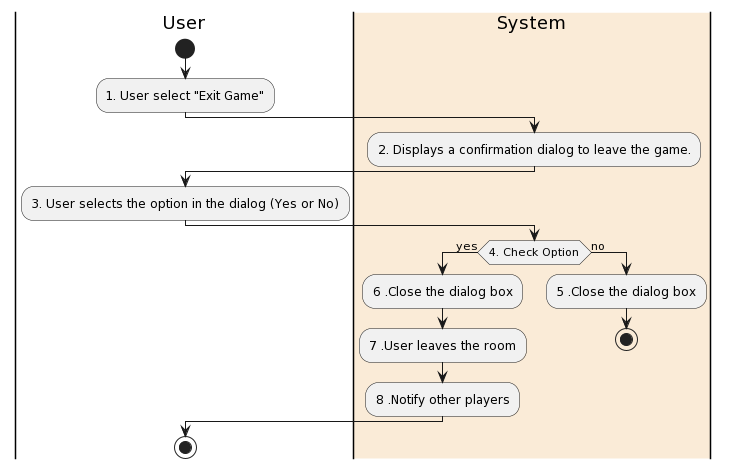

The diagram above was rendered by PlantUML. Its source (embedded in the PNG):
@startuml
|User|
start
:1. User select "Exit Game";
|#AntiqueWhite|System|
:2. Displays a confirmation dialog to leave the game.;
|User|
:3. User selects the option in the dialog (Yes or No);
|#AntiqueWhite|System|
if (4. Check Option) then (yes)
  :6 .Close the dialog box;
  :7 .User leaves the room;
  :8 .Notify other players;
else (no)
|#AntiqueWhite|System|
  :5 .Close the dialog box;
  stop
endif
|User|
|User|
stop
@enduml